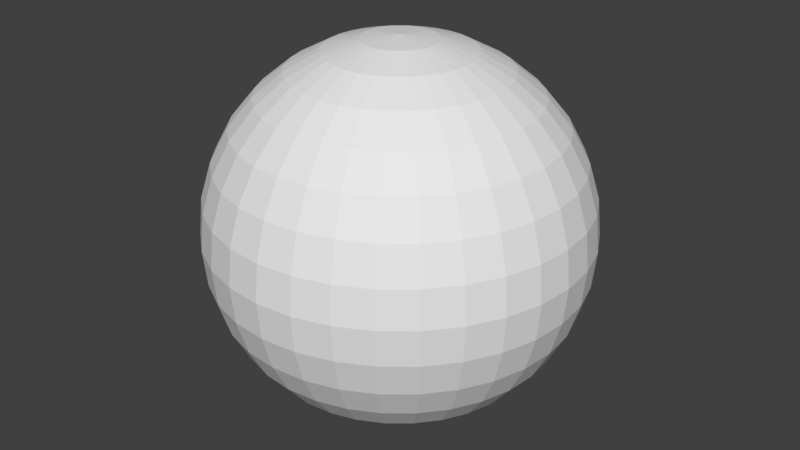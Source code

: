 # Source: Ballon.blend  (saved by Blender 2.79.7; exported with 4.5.12 LTS)
import bpy
from mathutils import Matrix  # noqa: F401  (used for matrix-valued properties, if any)

bpy.ops.wm.read_factory_settings(use_empty=True)
scene = bpy.context.scene
scene.name = 'Scene'

# ---- collections
col_collection_1 = bpy.data.collections.new('Collection 1'); scene.collection.children.link(col_collection_1)

# ---- world
world_world = bpy.data.worlds.new('World'); scene.world = world_world
world_world.color = (0.05088, 0.05088, 0.05088)
world_world.use_sun_shadow = False
world_world.sun_shadow_jitter_overblur = 0.0

# ---- meshes
me_sphere = bpy.data.meshes.new('Sphere')
me_sphere.from_pydata([(0.0, 0.08584, 0.4315), (0.0, 0.1684, 0.4065), (0.0, 0.2445, 0.3658), (0.0, 0.3111, 0.3111), (0.0, 0.3658, 0.2445), (0.0, 0.4065, 0.1684), (0.0, 0.4315, 0.08584), (0.0, 0.4315, -0.08584), (0.0, 0.3658, -0.2445), (0.0, 0.2445, -0.3658), (0.0, 0.1684, -0.4065), (0.01675, 0.08419, 0.4315), (0.03285, 0.1651, 0.4065), (0.04769, 0.2398, 0.3658), (0.0607, 0.3051, 0.3111), (0.07137, 0.3588, 0.2445), (0.07931, 0.3987, 0.1684), (0.08419, 0.4233, 0.08584), (0.08584, 0.4315, 3.322e-08), (0.08419, 0.4233, -0.08584), (0.07931, 0.3987, -0.1684), (0.07137, 0.3588, -0.2445), (0.0607, 0.3051, -0.3111), (0.04769, 0.2398, -0.3658), (0.03285, 0.1651, -0.4065), (0.01675, 0.08419, -0.4315), (0.03285, 0.07931, 0.4315), (0.06444, 0.1556, 0.4065), (0.09355, 0.2258, 0.3658), (0.1191, 0.2874, 0.3111), (0.14, 0.338, 0.2445), (0.1556, 0.3756, 0.1684), (0.1651, 0.3987, 0.08584), (0.1684, 0.4065, 3.322e-08), (0.1651, 0.3987, -0.08584), (0.1556, 0.3756, -0.1684), (0.14, 0.338, -0.2445), (0.1191, 0.2874, -0.3111), (0.09355, 0.2258, -0.3658), (0.06444, 0.1556, -0.4065), (0.03285, 0.07931, -0.4315), (0.04769, 0.07137, 0.4315), (0.09355, 0.14, 0.4065), (0.1358, 0.2033, 0.3658), (0.1729, 0.2587, 0.3111), (0.2033, 0.3042, 0.2445), (0.2258, 0.338, 0.1684), (0.2398, 0.3588, 0.08584), (0.2445, 0.3658, 3.322e-08), (0.2398, 0.3588, -0.08584), (0.2258, 0.338, -0.1684), (0.2033, 0.3042, -0.2445), (0.1729, 0.2587, -0.3111), (0.1358, 0.2033, -0.3658), (0.09355, 0.14, -0.4065), (0.04769, 0.07137, -0.4315), (0.0607, 0.0607, 0.4315), (0.1191, 0.1191, 0.4065), (0.1729, 0.1729, 0.3658), (0.22, 0.22, 0.3111), (0.2587, 0.2587, 0.2445), (0.2874, 0.2874, 0.1684), (0.3051, 0.3051, 0.08584), (0.3111, 0.3111, 3.322e-08), (0.3051, 0.3051, -0.08584), (0.2874, 0.2874, -0.1684), (0.2587, 0.2587, -0.2445), (0.22, 0.22, -0.3111), (0.1729, 0.1729, -0.3658), (0.1191, 0.1191, -0.4065), (0.0607, 0.0607, -0.4315), (0.07137, 0.04769, 0.4315), (0.14, 0.09355, 0.4065), (0.2033, 0.1358, 0.3658), (0.2587, 0.1729, 0.3111), (0.3042, 0.2033, 0.2445), (0.338, 0.2258, 0.1684), (0.3588, 0.2398, 0.08584), (0.3658, 0.2445, 3.322e-08), (0.3588, 0.2398, -0.08584), (0.338, 0.2258, -0.1684), (0.3042, 0.2033, -0.2445), (0.2587, 0.1729, -0.3111), (0.2033, 0.1358, -0.3658), (0.14, 0.09355, -0.4065), (0.07137, 0.04769, -0.4315), (0.07931, 0.03285, 0.4315), (0.1556, 0.06444, 0.4065), (0.2258, 0.09355, 0.3658), (0.2874, 0.1191, 0.3111), (0.338, 0.14, 0.2445), (0.3756, 0.1556, 0.1684), (0.3987, 0.1651, 0.08584), (0.4065, 0.1684, 3.322e-08), (0.3987, 0.1651, -0.08584), (0.3756, 0.1556, -0.1684), (0.338, 0.14, -0.2445), (0.2874, 0.1191, -0.3111), (0.2258, 0.09355, -0.3658), (0.1556, 0.06444, -0.4065), (0.07931, 0.03285, -0.4315), (0.08419, 0.01675, 0.4315), (0.1651, 0.03285, 0.4065), (0.2398, 0.04769, 0.3658), (0.3051, 0.0607, 0.3111), (0.3588, 0.07137, 0.2445), (0.3987, 0.07931, 0.1684), (0.4233, 0.08419, 0.08584), (0.4315, 0.08584, 3.322e-08), (0.4233, 0.08419, -0.08584), (0.3987, 0.07931, -0.1684), (0.3588, 0.07137, -0.2445), (0.3051, 0.0607, -0.3111), (0.2398, 0.04769, -0.3658), (0.1651, 0.03285, -0.4065), (0.08419, 0.01675, -0.4315), (0.08584, -1.425e-07, 0.4315), (0.1684, -1.592e-07, 0.4065), (0.2445, -1.667e-07, 0.3658), (0.3111, -1.518e-07, 0.3111), (0.3658, -1.294e-07, 0.2445), (0.4065, -1.816e-07, 0.1684), (0.4315, -1.667e-07, 0.08584), (0.44, -1.592e-07, 3.322e-08), (0.4315, -1.294e-07, -0.08584), (0.4065, -1.816e-07, -0.1684), (0.3658, -1.294e-07, -0.2445), (0.3111, -1.518e-07, -0.3111), (0.2445, -1.592e-07, -0.3658), (0.1684, -1.592e-07, -0.4065), (0.08584, -1.518e-07, -0.4315), (0.08419, -0.01675, 0.4315), (0.1651, -0.03285, 0.4065), (0.2398, -0.04769, 0.3658), (0.3051, -0.0607, 0.3111), (0.3588, -0.07137, 0.2445), (0.3987, -0.07931, 0.1684), (0.4233, -0.08419, 0.08584), (0.4315, -0.08584, 3.322e-08), (0.4233, -0.08419, -0.08584), (0.3987, -0.07931, -0.1684), (0.3588, -0.07137, -0.2445), (0.3051, -0.0607, -0.3111), (0.2398, -0.04769, -0.3658), (0.1651, -0.03285, -0.4065), (0.08419, -0.01675, -0.4315), (0.07931, -0.03285, 0.4315), (0.1556, -0.06444, 0.4065), (0.2258, -0.09355, 0.3658), (0.2874, -0.1191, 0.3111), (0.338, -0.14, 0.2445), (0.3756, -0.1556, 0.1684), (0.3987, -0.1651, 0.08584), (0.4065, -0.1684, 3.322e-08), (0.3987, -0.1651, -0.08584), (0.3756, -0.1556, -0.1684), (0.338, -0.14, -0.2445), (0.2874, -0.1191, -0.3111), (0.2258, -0.09355, -0.3658), (0.1556, -0.06444, -0.4065), (0.07931, -0.03285, -0.4315), (0.07137, -0.04769, 0.4315), (0.14, -0.09355, 0.4065), (0.2033, -0.1358, 0.3658), (0.2587, -0.1729, 0.3111), (0.3042, -0.2033, 0.2445), (0.338, -0.2258, 0.1684), (0.3588, -0.2398, 0.08584), (0.3658, -0.2445, 3.322e-08), (0.3588, -0.2398, -0.08584), (0.338, -0.2258, -0.1684), (0.3042, -0.2033, -0.2445), (0.2587, -0.1729, -0.3111), (0.2033, -0.1358, -0.3658), (0.14, -0.09355, -0.4065), (0.07137, -0.04769, -0.4315), (0.0607, -0.0607, 0.4315), (0.1191, -0.1191, 0.4065), (0.1729, -0.1729, 0.3658), (0.22, -0.22, 0.3111), (0.2587, -0.2587, 0.2445), (0.2874, -0.2874, 0.1684), (0.3051, -0.3051, 0.08584), (0.3111, -0.3111, 3.322e-08), (0.3051, -0.3051, -0.08584), (0.2874, -0.2874, -0.1684), (0.2587, -0.2587, -0.2445), (0.22, -0.22, -0.3111), (0.1729, -0.1729, -0.3658), (0.1191, -0.1191, -0.4065), (0.0607, -0.0607, -0.4315), (0.04769, -0.07137, 0.4315), (0.09355, -0.14, 0.4065), (0.1358, -0.2033, 0.3658), (0.1729, -0.2587, 0.3111), (0.2033, -0.3042, 0.2445), (0.2258, -0.338, 0.1684), (0.2398, -0.3588, 0.08584), (0.2445, -0.3658, 3.322e-08), (0.2398, -0.3588, -0.08584), (0.2258, -0.338, -0.1684), (0.2033, -0.3042, -0.2445), (0.1729, -0.2587, -0.3111), (0.1358, -0.2033, -0.3658), (0.09355, -0.14, -0.4065), (0.04769, -0.07137, -0.4315), (0.03285, -0.07931, 0.4315), (0.06444, -0.1556, 0.4065), (0.09355, -0.2258, 0.3658), (0.1191, -0.2874, 0.3111), (0.14, -0.338, 0.2445), (0.1556, -0.3756, 0.1684), (0.1651, -0.3987, 0.08584), (0.1684, -0.4065, 3.322e-08), (0.1651, -0.3987, -0.08584), (0.1556, -0.3756, -0.1684), (0.14, -0.338, -0.2445), (0.1191, -0.2874, -0.3111), (0.09355, -0.2258, -0.3658), (0.06444, -0.1556, -0.4065), (0.03285, -0.07931, -0.4315), (0.01675, -0.08419, 0.4315), (0.03285, -0.1651, 0.4065), (0.04769, -0.2398, 0.3658), (0.0607, -0.3051, 0.3111), (0.07137, -0.3588, 0.2445), (0.07931, -0.3987, 0.1684), (0.08419, -0.4233, 0.08584), (0.08584, -0.4315, 3.322e-08), (0.08419, -0.4233, -0.08584), (0.07931, -0.3987, -0.1684), (0.07137, -0.3588, -0.2445), (0.0607, -0.3051, -0.3111), (0.04769, -0.2398, -0.3658), (0.03285, -0.1651, -0.4065), (0.01675, -0.08419, -0.4315), (-3.695e-09, -0.08584, 0.4315), (-5.557e-09, -0.1684, 0.4065), (1.307e-08, -0.2445, 0.3658), (1.893e-09, -0.3111, 0.3111), (2.052e-08, -0.3658, 0.2445), (-5.399e-08, -0.4065, 0.1684), (-2.418e-08, -0.4315, 0.08584), (-3.163e-08, -0.44, 3.322e-08), (1.307e-08, -0.4315, -0.08584), (-5.399e-08, -0.4065, -0.1684), (2.052e-08, -0.3658, -0.2445), (1.893e-09, -0.3111, -0.3111), (-1.673e-08, -0.2445, -0.3658), (-2.046e-08, -0.1684, -0.4065), (-5.557e-09, -0.08584, -0.4315), (-0.01675, -0.08419, 0.4315), (-0.03285, -0.1651, 0.4065), (-0.04769, -0.2398, 0.3658), (-0.0607, -0.3051, 0.3111), (-0.07137, -0.3588, 0.2445), (-0.07931, -0.3987, 0.1684), (-0.08419, -0.4233, 0.08584), (-0.08584, -0.4315, 3.322e-08), (-0.08419, -0.4233, -0.08584), (-0.07931, -0.3987, -0.1684), (-0.07137, -0.3588, -0.2445), (-0.0607, -0.3051, -0.3111), (-0.04769, -0.2398, -0.3658), (-0.03285, -0.1651, -0.4065), (-0.01675, -0.08419, -0.4315), (-0.03285, -0.07931, 0.4315), (-0.06444, -0.1556, 0.4065), (-0.09355, -0.2258, 0.3658), (-0.1191, -0.2874, 0.3111), (-0.14, -0.338, 0.2445), (-0.1556, -0.3756, 0.1684), (-0.1651, -0.3987, 0.08584), (-0.1684, -0.4065, 3.322e-08), (-0.1651, -0.3987, -0.08584), (-0.1556, -0.3756, -0.1684), (-0.14, -0.338, -0.2445), (-0.1191, -0.2874, -0.3111), (-0.09355, -0.2258, -0.3658), (-0.06444, -0.1556, -0.4065), (-0.03285, -0.07931, -0.4315), (-0.04769, -0.07137, 0.4315), (-0.09355, -0.14, 0.4065), (-0.1358, -0.2033, 0.3658), (-0.1729, -0.2587, 0.3111), (-0.2033, -0.3042, 0.2445), (-0.2258, -0.338, 0.1684), (-0.2398, -0.3588, 0.08584), (-0.2445, -0.3658, 3.322e-08), (-0.2398, -0.3588, -0.08584), (-0.2258, -0.338, -0.1684), (-0.2033, -0.3042, -0.2445), (-0.1729, -0.2587, -0.3111), (-0.1358, -0.2033, -0.3658), (-0.09355, -0.14, -0.4065), (-0.04769, -0.07137, -0.4315), (-0.0607, -0.0607, 0.4315), (-0.1191, -0.1191, 0.4065), (-0.1729, -0.1729, 0.3658), (-0.22, -0.22, 0.3111), (-0.2587, -0.2587, 0.2445), (-0.2874, -0.2874, 0.1684), (-0.3051, -0.3051, 0.08584), (-0.3111, -0.3111, 3.322e-08), (-0.3051, -0.3051, -0.08584), (-0.2874, -0.2874, -0.1684), (-0.2587, -0.2587, -0.2445), (-0.22, -0.22, -0.3111), (-0.1729, -0.1729, -0.3658), (-0.1191, -0.1191, -0.4065), (-0.0607, -0.0607, -0.4315), (-1.192e-07, -2.23e-07, 0.44), (-0.07137, -0.04769, 0.4315), (-0.14, -0.09355, 0.4065), (-0.2033, -0.1358, 0.3658), (-0.2587, -0.1729, 0.3111), (-0.3042, -0.2033, 0.2445), (-0.338, -0.2258, 0.1684), (-0.3588, -0.2398, 0.08584), (-0.3658, -0.2445, 3.322e-08), (-0.3588, -0.2398, -0.08584), (-0.338, -0.2258, -0.1684), (-0.3042, -0.2033, -0.2445), (-0.2587, -0.1729, -0.3111), (-0.2033, -0.1358, -0.3658), (-0.14, -0.09355, -0.4065), (-0.07137, -0.04769, -0.4315), (-0.07931, -0.03285, 0.4315), (-0.1556, -0.06444, 0.4065), (-0.2258, -0.09355, 0.3658), (-0.2874, -0.1191, 0.3111), (-0.338, -0.14, 0.2445), (-0.3756, -0.1556, 0.1684), (-0.3987, -0.1651, 0.08584), (-0.4065, -0.1684, 3.322e-08), (-0.3987, -0.1651, -0.08584), (-0.3756, -0.1556, -0.1684), (-0.338, -0.14, -0.2445), (-0.2874, -0.1191, -0.3111), (-0.2258, -0.09355, -0.3658), (-0.1556, -0.06444, -0.4065), (-0.07931, -0.03285, -0.4315), (-0.08419, -0.01675, 0.4315), (-0.1651, -0.03285, 0.4065), (-0.2398, -0.04769, 0.3658), (-0.3051, -0.0607, 0.3111), (-0.3588, -0.07137, 0.2445), (-0.3987, -0.07931, 0.1684), (-0.4233, -0.08419, 0.08584), (-0.4315, -0.08584, 3.322e-08), (-0.4233, -0.08419, -0.08584), (-0.3987, -0.07931, -0.1684), (-0.3588, -0.07137, -0.2445), (-0.3051, -0.0607, -0.3111), (-0.2398, -0.04769, -0.3658), (-0.1651, -0.03285, -0.4065), (-0.08419, -0.01675, -0.4315), (-0.08584, -1.425e-07, 0.4315), (-0.1684, -1.182e-07, 0.4065), (-0.2445, -1.369e-07, 0.3658), (-0.3111, -1.331e-07, 0.3111), (-0.3658, -1.22e-07, 0.2445), (-0.4065, -7.726e-08, 0.1684), (-0.4315, -1.071e-07, 0.08584), (-0.44, -4.746e-08, 3.322e-08), (-0.4315, -9.216e-08, -0.08584), (-0.4065, -7.726e-08, -0.1684), (-0.3658, -1.22e-07, -0.2445), (-0.3111, -1.331e-07, -0.3111), (-0.2445, -1.071e-07, -0.3658), (-0.1684, -1.182e-07, -0.4065), (-0.08584, -1.35e-07, -0.4315), (-0.08419, 0.01675, 0.4315), (-0.1651, 0.03285, 0.4065), (-0.2398, 0.04769, 0.3658), (-0.3051, 0.0607, 0.3111), (-0.3588, 0.07137, 0.2445), (-0.3987, 0.07931, 0.1684), (-0.4233, 0.08419, 0.08584), (-0.4315, 0.08584, 3.322e-08), (-0.4233, 0.08419, -0.08584), (-0.3987, 0.07931, -0.1684), (-0.3588, 0.07137, -0.2445), (-0.3051, 0.0607, -0.3111), (-0.2398, 0.04769, -0.3658), (-0.1651, 0.03285, -0.4065), (-0.08419, 0.01675, -0.4315), (-0.07931, 0.03285, 0.4315), (-0.1556, 0.06444, 0.4065), (-0.2258, 0.09355, 0.3658), (-0.2874, 0.1191, 0.3111), (-0.338, 0.14, 0.2445), (-0.3756, 0.1556, 0.1684), (-0.3987, 0.1651, 0.08584), (-0.4065, 0.1684, 3.322e-08), (-0.3987, 0.1651, -0.08584), (-0.3756, 0.1556, -0.1684), (-0.338, 0.14, -0.2445), (-0.2874, 0.1191, -0.3111), (-0.2258, 0.09355, -0.3658), (-0.1556, 0.06444, -0.4065), (-0.07931, 0.03285, -0.4315), (-0.07137, 0.04769, 0.4315), (-0.14, 0.09355, 0.4065), (-0.2033, 0.1358, 0.3658), (-0.2587, 0.1729, 0.3111), (-0.3042, 0.2033, 0.2445), (-0.338, 0.2258, 0.1684), (-0.3588, 0.2398, 0.08584), (-0.3658, 0.2445, 3.322e-08), (-0.3588, 0.2398, -0.08584), (-0.338, 0.2258, -0.1684), (-0.3042, 0.2033, -0.2445), (-0.2587, 0.1729, -0.3111), (-0.2033, 0.1358, -0.3658), (-0.14, 0.09355, -0.4065), (-0.07137, 0.04769, -0.4315), (-0.0607, 0.0607, 0.4315), (-0.1191, 0.1191, 0.4065), (-0.1729, 0.1729, 0.3658), (-0.22, 0.22, 0.3111), (-0.2587, 0.2587, 0.2445), (-0.2874, 0.2874, 0.1684), (-0.3051, 0.3051, 0.08584), (-0.3111, 0.3111, 3.322e-08), (-0.3051, 0.3051, -0.08584), (-0.2874, 0.2874, -0.1684), (-0.2587, 0.2587, -0.2445), (-0.22, 0.22, -0.3111), (-0.1729, 0.1729, -0.3658), (-0.1191, 0.1191, -0.4065), (-0.0607, 0.0607, -0.4315), (-0.04769, 0.07137, 0.4315), (-0.09355, 0.14, 0.4065), (-0.1358, 0.2033, 0.3658), (-0.1729, 0.2587, 0.3111), (-0.2033, 0.3042, 0.2445), (-0.2258, 0.338, 0.1684), (-0.2398, 0.3588, 0.08584), (-0.2445, 0.3658, 3.322e-08), (-0.2398, 0.3588, -0.08584), (-0.2258, 0.338, -0.1684), (-0.2033, 0.3042, -0.2445), (-0.1729, 0.2587, -0.3111), (-0.1358, 0.2033, -0.3658), (-0.09355, 0.14, -0.4065), (-0.04769, 0.07137, -0.4315), (-0.03285, 0.07931, 0.4315), (-0.06444, 0.1556, 0.4065), (-0.09355, 0.2258, 0.3658), (-0.1191, 0.2874, 0.3111), (-0.14, 0.338, 0.2445), (-0.1556, 0.3756, 0.1684), (-0.1651, 0.3987, 0.08584), (-0.1684, 0.4065, 3.322e-08), (-0.1651, 0.3987, -0.08584), (-0.1556, 0.3756, -0.1684), (-0.14, 0.338, -0.2445), (-0.1191, 0.2874, -0.3111), (-0.09355, 0.2258, -0.3658), (-0.06444, 0.1556, -0.4065), (-0.03285, 0.07931, -0.4315), (0.0, -1.434e-07, -0.44), (-0.01675, 0.08419, 0.4315), (-0.03285, 0.1651, 0.4065), (-0.04769, 0.2398, 0.3658), (-0.0607, 0.3051, 0.3111), (-0.07137, 0.3588, 0.2445), (-0.07931, 0.3987, 0.1684), (-0.08419, 0.4233, 0.08584), (-0.08584, 0.4315, 3.322e-08), (-0.08419, 0.4233, -0.08584), (-0.07931, 0.3987, -0.1684), (-0.07137, 0.3588, -0.2445), (-0.0607, 0.3051, -0.3111), (-0.04769, 0.2398, -0.3658), (-0.03285, 0.1651, -0.4065), (-0.01675, 0.08419, -0.4315), (1.695e-07, 0.44, 3.322e-08), (6.522e-08, 0.4065, -0.1684), (9.344e-09, 0.3111, -0.3111), (2.238e-08, 0.08584, -0.4315)], [], [(10, 9, 23, 24), (6, 5, 16, 17), (481, 10, 24, 25), (478, 6, 17, 18), (0, 311, 11), (462, 481, 25), (7, 478, 18, 19), (1, 0, 11, 12), (479, 7, 19, 20), (2, 1, 12, 13), (8, 479, 20, 21), (3, 2, 13, 14), (480, 8, 21, 22), (4, 3, 14, 15), (9, 480, 22, 23), (5, 4, 15, 16), (23, 22, 37, 38), (16, 15, 30, 31), (24, 23, 38, 39), (17, 16, 31, 32), (25, 24, 39, 40), (18, 17, 32, 33), (11, 311, 26), (462, 25, 40), (19, 18, 33, 34), (12, 11, 26, 27), (20, 19, 34, 35), (13, 12, 27, 28), (21, 20, 35, 36), (14, 13, 28, 29), (22, 21, 36, 37), (15, 14, 29, 30), (27, 26, 41, 42), (35, 34, 49, 50), (28, 27, 42, 43), (36, 35, 50, 51), (29, 28, 43, 44), (37, 36, 51, 52), (30, 29, 44, 45), (38, 37, 52, 53), (31, 30, 45, 46), (39, 38, 53, 54), (32, 31, 46, 47), (40, 39, 54, 55), (33, 32, 47, 48), (26, 311, 41), (462, 40, 55), (34, 33, 48, 49), (46, 45, 60, 61), (54, 53, 68, 69), (47, 46, 61, 62), (55, 54, 69, 70), (48, 47, 62, 63), (41, 311, 56), (462, 55, 70), (49, 48, 63, 64), (42, 41, 56, 57), (50, 49, 64, 65), (43, 42, 57, 58), (51, 50, 65, 66), (44, 43, 58, 59), (52, 51, 66, 67), (45, 44, 59, 60), (53, 52, 67, 68), (65, 64, 79, 80), (58, 57, 72, 73), (66, 65, 80, 81), (59, 58, 73, 74), (67, 66, 81, 82), (60, 59, 74, 75), (68, 67, 82, 83), (61, 60, 75, 76), (69, 68, 83, 84), (62, 61, 76, 77), (70, 69, 84, 85), (63, 62, 77, 78), (56, 311, 71), (462, 70, 85), (64, 63, 78, 79), (57, 56, 71, 72), (84, 83, 98, 99), (77, 76, 91, 92), (85, 84, 99, 100), (78, 77, 92, 93), (71, 311, 86), (462, 85, 100), (79, 78, 93, 94), (72, 71, 86, 87), (80, 79, 94, 95), (73, 72, 87, 88), (81, 80, 95, 96), (74, 73, 88, 89), (82, 81, 96, 97), (75, 74, 89, 90), (83, 82, 97, 98), (76, 75, 90, 91), (88, 87, 102, 103), (96, 95, 110, 111), (89, 88, 103, 104), (97, 96, 111, 112), (90, 89, 104, 105), (98, 97, 112, 113), (91, 90, 105, 106), (99, 98, 113, 114), (92, 91, 106, 107), (100, 99, 114, 115), (93, 92, 107, 108), (86, 311, 101), (462, 100, 115), (94, 93, 108, 109), (87, 86, 101, 102), (95, 94, 109, 110), (107, 106, 121, 122), (115, 114, 129, 130), (108, 107, 122, 123), (101, 311, 116), (462, 115, 130), (109, 108, 123, 124), (102, 101, 116, 117), (110, 109, 124, 125), (103, 102, 117, 118), (111, 110, 125, 126), (104, 103, 118, 119), (112, 111, 126, 127), (105, 104, 119, 120), (113, 112, 127, 128), (106, 105, 120, 121), (114, 113, 128, 129), (126, 125, 140, 141), (119, 118, 133, 134), (127, 126, 141, 142), (120, 119, 134, 135), (128, 127, 142, 143), (121, 120, 135, 136), (129, 128, 143, 144), (122, 121, 136, 137), (130, 129, 144, 145), (123, 122, 137, 138), (116, 311, 131), (462, 130, 145), (124, 123, 138, 139), (117, 116, 131, 132), (125, 124, 139, 140), (118, 117, 132, 133), (145, 144, 159, 160), (138, 137, 152, 153), (131, 311, 146), (462, 145, 160), (139, 138, 153, 154), (132, 131, 146, 147), (140, 139, 154, 155), (133, 132, 147, 148), (141, 140, 155, 156), (134, 133, 148, 149), (142, 141, 156, 157), (135, 134, 149, 150), (143, 142, 157, 158), (136, 135, 150, 151), (144, 143, 158, 159), (137, 136, 151, 152), (157, 156, 171, 172), (150, 149, 164, 165), (158, 157, 172, 173), (151, 150, 165, 166), (159, 158, 173, 174), (152, 151, 166, 167), (160, 159, 174, 175), (153, 152, 167, 168), (146, 311, 161), (462, 160, 175), (154, 153, 168, 169), (147, 146, 161, 162), (155, 154, 169, 170), (148, 147, 162, 163), (156, 155, 170, 171), (149, 148, 163, 164), (161, 311, 176), (462, 175, 190), (169, 168, 183, 184), (162, 161, 176, 177), (170, 169, 184, 185), (163, 162, 177, 178), (171, 170, 185, 186), (164, 163, 178, 179), (172, 171, 186, 187), (165, 164, 179, 180), (173, 172, 187, 188), (166, 165, 180, 181), (174, 173, 188, 189), (167, 166, 181, 182), (175, 174, 189, 190), (168, 167, 182, 183), (180, 179, 194, 195), (188, 187, 202, 203), (181, 180, 195, 196), (189, 188, 203, 204), (182, 181, 196, 197), (190, 189, 204, 205), (183, 182, 197, 198), (176, 311, 191), (462, 190, 205), (184, 183, 198, 199), (177, 176, 191, 192), (185, 184, 199, 200), (178, 177, 192, 193), (186, 185, 200, 201), (179, 178, 193, 194), (187, 186, 201, 202), (199, 198, 213, 214), (192, 191, 206, 207), (200, 199, 214, 215), (193, 192, 207, 208), (201, 200, 215, 216), (194, 193, 208, 209), (202, 201, 216, 217), (195, 194, 209, 210), (203, 202, 217, 218), (196, 195, 210, 211), (204, 203, 218, 219), (197, 196, 211, 212), (205, 204, 219, 220), (198, 197, 212, 213), (191, 311, 206), (462, 205, 220), (218, 217, 232, 233), (211, 210, 225, 226), (219, 218, 233, 234), (212, 211, 226, 227), (220, 219, 234, 235), (213, 212, 227, 228), (206, 311, 221), (462, 220, 235), (214, 213, 228, 229), (207, 206, 221, 222), (215, 214, 229, 230), (208, 207, 222, 223), (216, 215, 230, 231), (209, 208, 223, 224), (217, 216, 231, 232), (210, 209, 224, 225), (222, 221, 236, 237), (230, 229, 244, 245), (223, 222, 237, 238), (231, 230, 245, 246), (224, 223, 238, 239), (232, 231, 246, 247), (225, 224, 239, 240), (233, 232, 247, 248), (226, 225, 240, 241), (234, 233, 248, 249), (227, 226, 241, 242), (235, 234, 249, 250), (228, 227, 242, 243), (221, 311, 236), (462, 235, 250), (229, 228, 243, 244), (241, 240, 255, 256), (249, 248, 263, 264), (242, 241, 256, 257), (250, 249, 264, 265), (243, 242, 257, 258), (236, 311, 251), (462, 250, 265), (244, 243, 258, 259), (237, 236, 251, 252), (245, 244, 259, 260), (238, 237, 252, 253), (246, 245, 260, 261), (239, 238, 253, 254), (247, 246, 261, 262), (240, 239, 254, 255), (248, 247, 262, 263), (260, 259, 274, 275), (253, 252, 267, 268), (261, 260, 275, 276), (254, 253, 268, 269), (262, 261, 276, 277), (255, 254, 269, 270), (263, 262, 277, 278), (256, 255, 270, 271), (264, 263, 278, 279), (257, 256, 271, 272), (265, 264, 279, 280), (258, 257, 272, 273), (251, 311, 266), (462, 265, 280), (259, 258, 273, 274), (252, 251, 266, 267), (279, 278, 293, 294), (272, 271, 286, 287), (280, 279, 294, 295), (273, 272, 287, 288), (266, 311, 281), (462, 280, 295), (274, 273, 288, 289), (267, 266, 281, 282), (275, 274, 289, 290), (268, 267, 282, 283), (276, 275, 290, 291), (269, 268, 283, 284), (277, 276, 291, 292), (270, 269, 284, 285), (278, 277, 292, 293), (271, 270, 285, 286), (291, 290, 305, 306), (284, 283, 298, 299), (292, 291, 306, 307), (285, 284, 299, 300), (293, 292, 307, 308), (286, 285, 300, 301), (294, 293, 308, 309), (287, 286, 301, 302), (295, 294, 309, 310), (288, 287, 302, 303), (281, 311, 296), (462, 295, 310), (289, 288, 303, 304), (282, 281, 296, 297), (290, 289, 304, 305), (283, 282, 297, 298), (310, 309, 325, 326), (303, 302, 318, 319), (296, 311, 312), (462, 310, 326), (304, 303, 319, 320), (297, 296, 312, 313), (305, 304, 320, 321), (298, 297, 313, 314), (306, 305, 321, 322), (299, 298, 314, 315), (307, 306, 322, 323), (300, 299, 315, 316), (308, 307, 323, 324), (301, 300, 316, 317), (309, 308, 324, 325), (302, 301, 317, 318), (315, 314, 329, 330), (323, 322, 337, 338), (316, 315, 330, 331), (324, 323, 338, 339), (317, 316, 331, 332), (325, 324, 339, 340), (318, 317, 332, 333), (326, 325, 340, 341), (319, 318, 333, 334), (312, 311, 327), (462, 326, 341), (320, 319, 334, 335), (313, 312, 327, 328), (321, 320, 335, 336), (314, 313, 328, 329), (322, 321, 336, 337), (334, 333, 348, 349), (327, 311, 342), (462, 341, 356), (335, 334, 349, 350), (328, 327, 342, 343), (336, 335, 350, 351), (329, 328, 343, 344), (337, 336, 351, 352), (330, 329, 344, 345), (338, 337, 352, 353), (331, 330, 345, 346), (339, 338, 353, 354), (332, 331, 346, 347), (340, 339, 354, 355), (333, 332, 347, 348), (341, 340, 355, 356), (353, 352, 367, 368), (346, 345, 360, 361), (354, 353, 368, 369), (347, 346, 361, 362), (355, 354, 369, 370), (348, 347, 362, 363), (356, 355, 370, 371), (349, 348, 363, 364), (342, 311, 357), (462, 356, 371), (350, 349, 364, 365), (343, 342, 357, 358), (351, 350, 365, 366), (344, 343, 358, 359), (352, 351, 366, 367), (345, 344, 359, 360), (357, 311, 372), (462, 371, 386), (365, 364, 379, 380), (358, 357, 372, 373), (366, 365, 380, 381), (359, 358, 373, 374), (367, 366, 381, 382), (360, 359, 374, 375), (368, 367, 382, 383), (361, 360, 375, 376), (369, 368, 383, 384), (362, 361, 376, 377), (370, 369, 384, 385), (363, 362, 377, 378), (371, 370, 385, 386), (364, 363, 378, 379), (376, 375, 390, 391), (384, 383, 398, 399), (377, 376, 391, 392), (385, 384, 399, 400), (378, 377, 392, 393), (386, 385, 400, 401), (379, 378, 393, 394), (372, 311, 387), (462, 386, 401), (380, 379, 394, 395), (373, 372, 387, 388), (381, 380, 395, 396), (374, 373, 388, 389), (382, 381, 396, 397), (375, 374, 389, 390), (383, 382, 397, 398), (395, 394, 409, 410), (388, 387, 402, 403), (396, 395, 410, 411), (389, 388, 403, 404), (397, 396, 411, 412), (390, 389, 404, 405), (398, 397, 412, 413), (391, 390, 405, 406), (399, 398, 413, 414), (392, 391, 406, 407), (400, 399, 414, 415), (393, 392, 407, 408), (401, 400, 415, 416), (394, 393, 408, 409), (387, 311, 402), (462, 401, 416), (414, 413, 428, 429), (407, 406, 421, 422), (415, 414, 429, 430), (408, 407, 422, 423), (416, 415, 430, 431), (409, 408, 423, 424), (402, 311, 417), (462, 416, 431), (410, 409, 424, 425), (403, 402, 417, 418), (411, 410, 425, 426), (404, 403, 418, 419), (412, 411, 426, 427), (405, 404, 419, 420), (413, 412, 427, 428), (406, 405, 420, 421), (426, 425, 440, 441), (419, 418, 433, 434), (427, 426, 441, 442), (420, 419, 434, 435), (428, 427, 442, 443), (421, 420, 435, 436), (429, 428, 443, 444), (422, 421, 436, 437), (430, 429, 444, 445), (423, 422, 437, 438), (431, 430, 445, 446), (424, 423, 438, 439), (417, 311, 432), (462, 431, 446), (425, 424, 439, 440), (418, 417, 432, 433), (445, 444, 459, 460), (438, 437, 452, 453), (446, 445, 460, 461), (439, 438, 453, 454), (432, 311, 447), (462, 446, 461), (440, 439, 454, 455), (433, 432, 447, 448), (441, 440, 455, 456), (434, 433, 448, 449), (442, 441, 456, 457), (435, 434, 449, 450), (443, 442, 457, 458), (436, 435, 450, 451), (444, 443, 458, 459), (437, 436, 451, 452), (449, 448, 464, 465), (457, 456, 472, 473), (450, 449, 465, 466), (458, 457, 473, 474), (451, 450, 466, 467), (459, 458, 474, 475), (452, 451, 467, 468), (460, 459, 475, 476), (453, 452, 468, 469), (461, 460, 476, 477), (454, 453, 469, 470), (447, 311, 463), (462, 461, 477), (455, 454, 470, 471), (448, 447, 463, 464), (456, 455, 471, 472), (469, 468, 5, 6), (477, 476, 10, 481), (470, 469, 6, 478), (463, 311, 0), (462, 477, 481), (471, 470, 478, 7), (464, 463, 0, 1), (472, 471, 7, 479), (465, 464, 1, 2), (473, 472, 479, 8), (466, 465, 2, 3), (474, 473, 8, 480), (467, 466, 3, 4), (475, 474, 480, 9), (468, 467, 4, 5), (476, 475, 9, 10)])
me_sphere.use_remesh_preserve_volume = False
me_sphere.use_remesh_preserve_attributes = False
me_sphere.use_mirror_vertex_groups = False
me_sphere.update()

# ---- objects
ob_sphere = bpy.data.objects.new('Sphere', me_sphere)

# ---- transforms, parenting, visibility, modifiers, constraints
ob_sphere.location = (0.0, 0.0, 0.0)
ob_sphere.lineart.crease_threshold = 0.0

# ---- collection membership
col_collection_1.objects.link(ob_sphere)

# ---- scene / render settings (as saved in the file)
scene.frame_start = 1; scene.frame_end = 250; scene.frame_set(1)
scene.render.engine = 'BLENDER_EEVEE_NEXT'
scene.render.resolution_percentage = 50
scene.render.dither_intensity = 0.0
scene.cycles.use_denoising = False
scene.cycles.samples = 128
scene.cycles.sampling_pattern = 'TABULATED_SOBOL'
scene.cycles.use_adaptive_sampling = False
scene.cycles.use_light_tree = False
scene.view_settings.view_transform = 'Standard'
bpy.context.view_layer.update()

# ---- added for rendering (the .blend has no active camera and no usable light): camera, sun
cam_auto = bpy.data.cameras.new('AutoCamera')
cam_auto.lens = 50.0
cam_auto.sensor_width = 36.0
cam_auto.clip_end = 1000.0
ob_auto_camera = bpy.data.objects.new('AutoCamera', cam_auto)
scene.collection.objects.link(ob_auto_camera)
ob_auto_camera.location = (1.41023, -1.69228, 1.12819)
ob_auto_camera.rotation_euler = (1.09748, -7.21219e-08, 0.694738)
scene.camera = ob_auto_camera
light_auto_sun = bpy.data.lights.new('AutoSun', 'SUN')
light_auto_sun.energy = 3.0
light_auto_sun.angle = 0.0523599
ob_auto_sun = bpy.data.objects.new('AutoSun', light_auto_sun)
scene.collection.objects.link(ob_auto_sun)
ob_auto_sun.rotation_euler = (0.872665, 0.174533, 0.523599)
bpy.context.view_layer.update()
